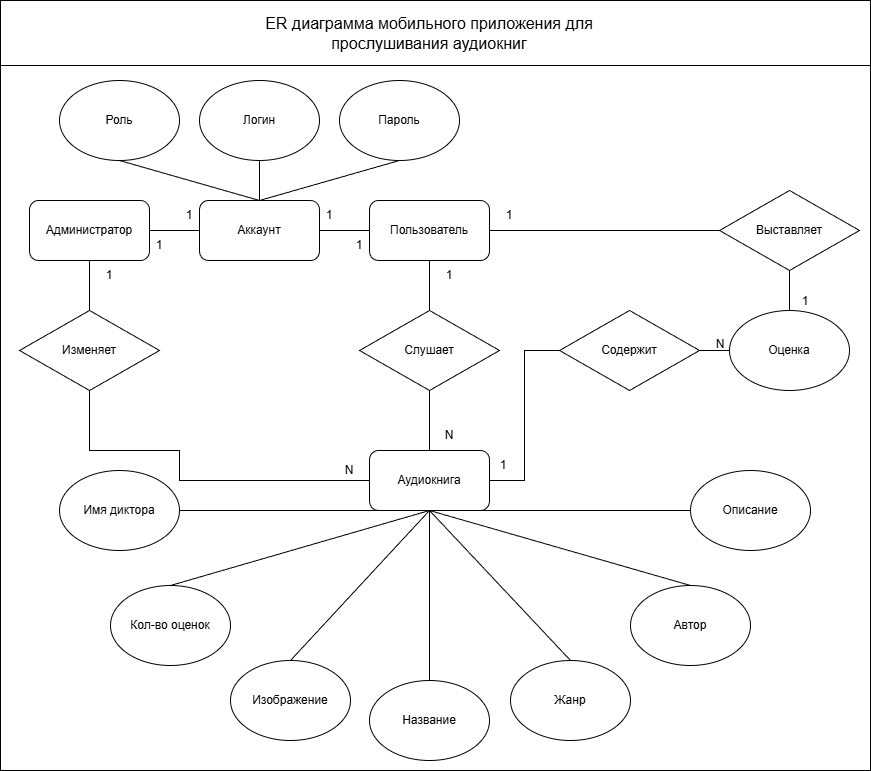

The diagram above was exported from draw.io. Its source (the exported page's mxGraphModel, read from the mxfile embedded in the PNG):
<mxGraphModel dx="2040" dy="1916" grid="1" gridSize="10" guides="1" tooltips="1" connect="1" arrows="1" fold="1" page="1" pageScale="1" pageWidth="827" pageHeight="1169" math="0" shadow="0">
  <root>
    <mxCell id="0" />
    <mxCell id="1" parent="0" />
    <mxCell id="kaWXtqjvx-k_Yo25PN0a-16" parent="1" style="rounded=0;whiteSpace=wrap;html=1;" value="" vertex="1">
      <mxGeometry height="770" width="870" x="-40" y="-40" as="geometry" />
    </mxCell>
    <mxCell id="QFj510IcZKZ82ysXP2Xz-1" parent="1" style="rounded=1;whiteSpace=wrap;html=1;" value="Пользователь" vertex="1">
      <mxGeometry height="60" width="120" x="329" y="160" as="geometry" />
    </mxCell>
    <mxCell id="QFj510IcZKZ82ysXP2Xz-2" parent="1" style="ellipse;whiteSpace=wrap;html=1;" value="Логин" vertex="1">
      <mxGeometry height="80" width="120" x="159" y="40" as="geometry" />
    </mxCell>
    <mxCell id="QFj510IcZKZ82ysXP2Xz-3" parent="1" style="ellipse;whiteSpace=wrap;html=1;" value="Пароль" vertex="1">
      <mxGeometry height="80" width="120" x="299" y="40" as="geometry" />
    </mxCell>
    <mxCell id="QFj510IcZKZ82ysXP2Xz-9" parent="1" style="rhombus;whiteSpace=wrap;html=1;" value="Слушает" vertex="1">
      <mxGeometry height="80" width="140" x="319" y="270" as="geometry" />
    </mxCell>
    <mxCell id="QFj510IcZKZ82ysXP2Xz-10" parent="1" style="rounded=1;whiteSpace=wrap;html=1;" value="Аудиокнига" vertex="1">
      <mxGeometry height="60" width="120" x="329" y="410" as="geometry" />
    </mxCell>
    <mxCell id="QFj510IcZKZ82ysXP2Xz-12" parent="1" style="ellipse;whiteSpace=wrap;html=1;" value="Название" vertex="1">
      <mxGeometry height="80" width="120" x="329" y="640" as="geometry" />
    </mxCell>
    <mxCell id="QFj510IcZKZ82ysXP2Xz-13" parent="1" style="ellipse;whiteSpace=wrap;html=1;" value="Автор" vertex="1">
      <mxGeometry height="80" width="120" x="590" y="545" as="geometry" />
    </mxCell>
    <mxCell id="QFj510IcZKZ82ysXP2Xz-14" parent="1" style="ellipse;whiteSpace=wrap;html=1;" value="Описание" vertex="1">
      <mxGeometry height="80" width="120" x="650" y="430" as="geometry" />
    </mxCell>
    <mxCell id="QFj510IcZKZ82ysXP2Xz-15" parent="1" style="ellipse;whiteSpace=wrap;html=1;" value="Изображение" vertex="1">
      <mxGeometry height="80" width="120" x="190" y="620" as="geometry" />
    </mxCell>
    <mxCell id="QFj510IcZKZ82ysXP2Xz-16" parent="1" style="ellipse;whiteSpace=wrap;html=1;" value="Жанр" vertex="1">
      <mxGeometry height="80" width="120" x="470" y="620" as="geometry" />
    </mxCell>
    <mxCell id="QFj510IcZKZ82ysXP2Xz-22" edge="1" parent="1" source="QFj510IcZKZ82ysXP2Xz-9" style="endArrow=none;html=1;rounded=0;entryX=0.5;entryY=1;entryDx=0;entryDy=0;exitX=0.5;exitY=0;exitDx=0;exitDy=0;edgeStyle=orthogonalEdgeStyle;" target="QFj510IcZKZ82ysXP2Xz-1" value="">
      <mxGeometry height="50" relative="1" width="50" as="geometry">
        <mxPoint x="339" y="320" as="sourcePoint" />
        <mxPoint x="389" y="270" as="targetPoint" />
      </mxGeometry>
    </mxCell>
    <mxCell id="QFj510IcZKZ82ysXP2Xz-23" edge="1" parent="1" source="QFj510IcZKZ82ysXP2Xz-10" style="endArrow=none;html=1;rounded=0;exitX=0.5;exitY=0;exitDx=0;exitDy=0;entryX=0.5;entryY=1;entryDx=0;entryDy=0;edgeStyle=orthogonalEdgeStyle;" target="QFj510IcZKZ82ysXP2Xz-9" value="">
      <mxGeometry height="50" relative="1" width="50" as="geometry">
        <mxPoint x="339" y="320" as="sourcePoint" />
        <mxPoint x="389" y="270" as="targetPoint" />
      </mxGeometry>
    </mxCell>
    <mxCell id="QFj510IcZKZ82ysXP2Xz-24" parent="1" style="text;html=1;whiteSpace=wrap;strokeColor=none;fillColor=none;align=center;verticalAlign=middle;rounded=0;" value="1" vertex="1">
      <mxGeometry height="30" width="60" x="379" y="220" as="geometry" />
    </mxCell>
    <mxCell id="QFj510IcZKZ82ysXP2Xz-25" parent="1" style="text;html=1;whiteSpace=wrap;strokeColor=none;fillColor=none;align=center;verticalAlign=middle;rounded=0;" value="N" vertex="1">
      <mxGeometry height="30" width="60" x="379" y="380" as="geometry" />
    </mxCell>
    <mxCell id="QFj510IcZKZ82ysXP2Xz-27" parent="1" style="rhombus;whiteSpace=wrap;html=1;" value="Выставляет" vertex="1">
      <mxGeometry height="80" width="140" x="679" y="150" as="geometry" />
    </mxCell>
    <mxCell id="QFj510IcZKZ82ysXP2Xz-33" edge="1" parent="1" source="QFj510IcZKZ82ysXP2Xz-1" style="endArrow=none;html=1;rounded=0;exitX=1;exitY=0.5;exitDx=0;exitDy=0;entryX=0;entryY=0.5;entryDx=0;entryDy=0;" target="QFj510IcZKZ82ysXP2Xz-27" value="">
      <mxGeometry height="50" relative="1" width="50" as="geometry">
        <mxPoint x="589" y="350" as="sourcePoint" />
        <mxPoint x="639" y="300" as="targetPoint" />
      </mxGeometry>
    </mxCell>
    <mxCell id="QFj510IcZKZ82ysXP2Xz-35" parent="1" style="text;html=1;whiteSpace=wrap;strokeColor=none;fillColor=none;align=center;verticalAlign=middle;rounded=0;" value="1" vertex="1">
      <mxGeometry height="30" width="60" x="735" y="246" as="geometry" />
    </mxCell>
    <mxCell id="QFj510IcZKZ82ysXP2Xz-36" parent="1" style="text;html=1;whiteSpace=wrap;strokeColor=none;fillColor=none;align=center;verticalAlign=middle;rounded=0;" value="1" vertex="1">
      <mxGeometry height="30" width="60" x="439" y="160" as="geometry" />
    </mxCell>
    <mxCell id="QFj510IcZKZ82ysXP2Xz-52" edge="1" parent="1" source="QFj510IcZKZ82ysXP2Xz-10" style="endArrow=none;html=1;rounded=0;entryX=0.5;entryY=0;entryDx=0;entryDy=0;exitX=0.5;exitY=1;exitDx=0;exitDy=0;" target="QFj510IcZKZ82ysXP2Xz-12" value="">
      <mxGeometry height="50" relative="1" width="50" as="geometry">
        <mxPoint x="389" y="470" as="sourcePoint" />
        <mxPoint x="179" y="630" as="targetPoint" />
      </mxGeometry>
    </mxCell>
    <mxCell id="QFj510IcZKZ82ysXP2Xz-53" edge="1" parent="1" source="QFj510IcZKZ82ysXP2Xz-10" style="endArrow=none;html=1;rounded=0;exitX=0.5;exitY=1;exitDx=0;exitDy=0;entryX=0.5;entryY=0;entryDx=0;entryDy=0;" target="QFj510IcZKZ82ysXP2Xz-16" value="">
      <mxGeometry height="50" relative="1" width="50" as="geometry">
        <mxPoint x="599" y="540" as="sourcePoint" />
        <mxPoint x="379" y="630" as="targetPoint" />
      </mxGeometry>
    </mxCell>
    <mxCell id="QFj510IcZKZ82ysXP2Xz-54" edge="1" parent="1" source="QFj510IcZKZ82ysXP2Xz-10" style="endArrow=none;html=1;rounded=0;exitX=0.5;exitY=1;exitDx=0;exitDy=0;entryX=0.5;entryY=0;entryDx=0;entryDy=0;" target="QFj510IcZKZ82ysXP2Xz-13" value="">
      <mxGeometry height="50" relative="1" width="50" as="geometry">
        <mxPoint x="609" y="640" as="sourcePoint" />
        <mxPoint x="389" y="730" as="targetPoint" />
      </mxGeometry>
    </mxCell>
    <mxCell id="QFj510IcZKZ82ysXP2Xz-55" edge="1" parent="1" source="QFj510IcZKZ82ysXP2Xz-10" style="endArrow=none;html=1;rounded=0;exitX=0.5;exitY=1;exitDx=0;exitDy=0;entryX=0;entryY=0.5;entryDx=0;entryDy=0;" target="QFj510IcZKZ82ysXP2Xz-14" value="">
      <mxGeometry height="50" relative="1" width="50" as="geometry">
        <mxPoint x="649" y="480" as="sourcePoint" />
        <mxPoint x="429" y="570" as="targetPoint" />
      </mxGeometry>
    </mxCell>
    <mxCell id="QFj510IcZKZ82ysXP2Xz-56" edge="1" parent="1" source="QFj510IcZKZ82ysXP2Xz-10" style="endArrow=none;html=1;rounded=0;exitX=0.5;exitY=1;exitDx=0;exitDy=0;entryX=0.5;entryY=0;entryDx=0;entryDy=0;" target="QFj510IcZKZ82ysXP2Xz-15" value="">
      <mxGeometry height="50" relative="1" width="50" as="geometry">
        <mxPoint x="769" y="490" as="sourcePoint" />
        <mxPoint x="549" y="580" as="targetPoint" />
      </mxGeometry>
    </mxCell>
    <mxCell id="QFj510IcZKZ82ysXP2Xz-58" edge="1" parent="1" source="QFj510IcZKZ82ysXP2Xz-10" style="endArrow=none;html=1;rounded=0;exitX=0.25;exitY=1;exitDx=0;exitDy=0;entryX=1;entryY=0.5;entryDx=0;entryDy=0;" target="kaWXtqjvx-k_Yo25PN0a-14" value="">
      <mxGeometry height="50" relative="1" width="50" as="geometry">
        <mxPoint x="569" y="470" as="sourcePoint" />
        <mxPoint x="169" y="470" as="targetPoint" />
      </mxGeometry>
    </mxCell>
    <mxCell id="QFj510IcZKZ82ysXP2Xz-60" edge="1" parent="1" source="QFj510IcZKZ82ysXP2Xz-3" style="endArrow=none;html=1;rounded=0;exitX=0.5;exitY=1;exitDx=0;exitDy=0;entryX=0.5;entryY=0;entryDx=0;entryDy=0;" target="kaWXtqjvx-k_Yo25PN0a-1" value="">
      <mxGeometry height="50" relative="1" width="50" as="geometry">
        <mxPoint x="549" y="390" as="sourcePoint" />
        <mxPoint x="329" y="480" as="targetPoint" />
      </mxGeometry>
    </mxCell>
    <mxCell id="QFj510IcZKZ82ysXP2Xz-62" edge="1" parent="1" source="QFj510IcZKZ82ysXP2Xz-2" style="endArrow=none;html=1;rounded=0;exitX=0.5;exitY=1;exitDx=0;exitDy=0;entryX=0.5;entryY=0;entryDx=0;entryDy=0;" target="kaWXtqjvx-k_Yo25PN0a-1" value="">
      <mxGeometry height="50" relative="1" width="50" as="geometry">
        <mxPoint x="429" y="350" as="sourcePoint" />
        <mxPoint x="209" y="440" as="targetPoint" />
      </mxGeometry>
    </mxCell>
    <mxCell id="QFj510IcZKZ82ysXP2Xz-63" parent="1" style="ellipse;whiteSpace=wrap;html=1;" value="Роль" vertex="1">
      <mxGeometry height="80" width="120" x="19" y="40" as="geometry" />
    </mxCell>
    <mxCell id="QFj510IcZKZ82ysXP2Xz-65" edge="1" parent="1" source="QFj510IcZKZ82ysXP2Xz-63" style="endArrow=none;html=1;rounded=0;entryX=0.5;entryY=0;entryDx=0;entryDy=0;exitX=0.5;exitY=1;exitDx=0;exitDy=0;" target="kaWXtqjvx-k_Yo25PN0a-1" value="">
      <mxGeometry height="50" relative="1" width="50" as="geometry">
        <mxPoint x="349" y="600" as="sourcePoint" />
        <mxPoint x="399" y="550" as="targetPoint" />
      </mxGeometry>
    </mxCell>
    <mxCell id="QFj510IcZKZ82ysXP2Xz-69" parent="1" style="rhombus;whiteSpace=wrap;html=1;" value="Содержит" vertex="1">
      <mxGeometry height="80" width="140" x="519" y="270" as="geometry" />
    </mxCell>
    <mxCell id="QFj510IcZKZ82ysXP2Xz-70" edge="1" parent="1" source="QFj510IcZKZ82ysXP2Xz-10" style="endArrow=none;html=1;rounded=0;exitX=1;exitY=0.5;exitDx=0;exitDy=0;entryX=0;entryY=0.5;entryDx=0;entryDy=0;edgeStyle=orthogonalEdgeStyle;" target="QFj510IcZKZ82ysXP2Xz-69" value="">
      <mxGeometry height="50" relative="1" width="50" as="geometry">
        <mxPoint x="349" y="340" as="sourcePoint" />
        <mxPoint x="399" y="290" as="targetPoint" />
      </mxGeometry>
    </mxCell>
    <mxCell id="QFj510IcZKZ82ysXP2Xz-71" parent="1" style="ellipse;whiteSpace=wrap;html=1;" value="Оценка" vertex="1">
      <mxGeometry height="80" width="120" x="689" y="270" as="geometry" />
    </mxCell>
    <mxCell id="QFj510IcZKZ82ysXP2Xz-72" edge="1" parent="1" source="QFj510IcZKZ82ysXP2Xz-69" style="endArrow=none;html=1;rounded=0;exitX=1;exitY=0.5;exitDx=0;exitDy=0;entryX=0;entryY=0.5;entryDx=0;entryDy=0;" target="QFj510IcZKZ82ysXP2Xz-71" value="">
      <mxGeometry height="50" relative="1" width="50" as="geometry">
        <mxPoint x="489" y="350" as="sourcePoint" />
        <mxPoint x="539" y="300" as="targetPoint" />
      </mxGeometry>
    </mxCell>
    <mxCell id="QFj510IcZKZ82ysXP2Xz-73" parent="1" style="text;html=1;whiteSpace=wrap;strokeColor=none;fillColor=none;align=center;verticalAlign=middle;rounded=0;" value="1" vertex="1">
      <mxGeometry height="30" width="60" x="433" y="410" as="geometry" />
    </mxCell>
    <mxCell id="QFj510IcZKZ82ysXP2Xz-74" parent="1" style="text;html=1;whiteSpace=wrap;strokeColor=none;fillColor=none;align=center;verticalAlign=middle;rounded=0;" value="N" vertex="1">
      <mxGeometry height="30" width="60" x="650" y="289" as="geometry" />
    </mxCell>
    <mxCell id="QFj510IcZKZ82ysXP2Xz-75" edge="1" parent="1" source="QFj510IcZKZ82ysXP2Xz-71" style="endArrow=none;html=1;rounded=0;exitX=0.5;exitY=0;exitDx=0;exitDy=0;entryX=0.5;entryY=1;entryDx=0;entryDy=0;" target="QFj510IcZKZ82ysXP2Xz-27" value="">
      <mxGeometry height="50" relative="1" width="50" as="geometry">
        <mxPoint x="489" y="350" as="sourcePoint" />
        <mxPoint x="539" y="300" as="targetPoint" />
      </mxGeometry>
    </mxCell>
    <mxCell id="QFj510IcZKZ82ysXP2Xz-77" parent="1" style="ellipse;whiteSpace=wrap;html=1;" value="Кол-во оценок" vertex="1">
      <mxGeometry height="80" width="120" x="70" y="545" as="geometry" />
    </mxCell>
    <mxCell id="QFj510IcZKZ82ysXP2Xz-78" edge="1" parent="1" source="QFj510IcZKZ82ysXP2Xz-10" style="endArrow=none;html=1;rounded=0;exitX=0.5;exitY=1;exitDx=0;exitDy=0;entryX=0.5;entryY=0;entryDx=0;entryDy=0;" target="QFj510IcZKZ82ysXP2Xz-77" value="">
      <mxGeometry height="50" relative="1" width="50" as="geometry">
        <mxPoint x="399" y="340" as="sourcePoint" />
        <mxPoint x="449" y="290" as="targetPoint" />
      </mxGeometry>
    </mxCell>
    <mxCell id="OeRN-Vbcipgf9n4wJyvu-1" parent="1" style="rounded=1;whiteSpace=wrap;html=1;" value="Администратор" vertex="1">
      <mxGeometry height="60" width="120" x="-11" y="160" as="geometry" />
    </mxCell>
    <mxCell id="OeRN-Vbcipgf9n4wJyvu-2" edge="1" parent="1" source="OeRN-Vbcipgf9n4wJyvu-5" style="endArrow=none;html=1;rounded=0;exitX=0.5;exitY=0;exitDx=0;exitDy=0;entryX=0.5;entryY=1;entryDx=0;entryDy=0;" target="OeRN-Vbcipgf9n4wJyvu-1" value="">
      <mxGeometry height="50" relative="1" width="50" as="geometry">
        <mxPoint x="39" y="300" as="sourcePoint" />
        <mxPoint x="109" y="220" as="targetPoint" />
      </mxGeometry>
    </mxCell>
    <mxCell id="OeRN-Vbcipgf9n4wJyvu-5" parent="1" style="rhombus;whiteSpace=wrap;html=1;" value="Изменяет" vertex="1">
      <mxGeometry height="80" width="140" x="-21" y="270" as="geometry" />
    </mxCell>
    <mxCell id="OeRN-Vbcipgf9n4wJyvu-6" edge="1" parent="1" source="OeRN-Vbcipgf9n4wJyvu-5" style="endArrow=none;html=1;rounded=0;entryX=0;entryY=0.5;entryDx=0;entryDy=0;exitX=0.5;exitY=1;exitDx=0;exitDy=0;edgeStyle=orthogonalEdgeStyle;" target="QFj510IcZKZ82ysXP2Xz-10" value="">
      <mxGeometry height="50" relative="1" width="50" as="geometry">
        <Array as="points">
          <mxPoint x="49" y="410" />
          <mxPoint x="139" y="410" />
          <mxPoint x="139" y="440" />
        </Array>
        <mxPoint x="419" y="420" as="sourcePoint" />
        <mxPoint x="469" y="370" as="targetPoint" />
      </mxGeometry>
    </mxCell>
    <mxCell id="OeRN-Vbcipgf9n4wJyvu-7" parent="1" style="text;html=1;whiteSpace=wrap;strokeColor=none;fillColor=none;align=center;verticalAlign=middle;rounded=0;" value="1" vertex="1">
      <mxGeometry height="30" width="60" x="39" y="220" as="geometry" />
    </mxCell>
    <mxCell id="OeRN-Vbcipgf9n4wJyvu-8" parent="1" style="text;html=1;whiteSpace=wrap;strokeColor=none;fillColor=none;align=center;verticalAlign=middle;rounded=0;" value="N" vertex="1">
      <mxGeometry height="30" width="60" x="279" y="415" as="geometry" />
    </mxCell>
    <mxCell id="kaWXtqjvx-k_Yo25PN0a-1" parent="1" style="rounded=1;whiteSpace=wrap;html=1;" value="Аккаунт" vertex="1">
      <mxGeometry height="60" width="120" x="159" y="160" as="geometry" />
    </mxCell>
    <mxCell id="kaWXtqjvx-k_Yo25PN0a-2" edge="1" parent="1" source="kaWXtqjvx-k_Yo25PN0a-1" style="endArrow=none;html=1;rounded=0;exitX=1;exitY=0.5;exitDx=0;exitDy=0;entryX=0;entryY=0.5;entryDx=0;entryDy=0;" target="QFj510IcZKZ82ysXP2Xz-1" value="">
      <mxGeometry height="50" relative="1" width="50" as="geometry">
        <mxPoint x="259" y="130" as="sourcePoint" />
        <mxPoint x="309" y="80" as="targetPoint" />
      </mxGeometry>
    </mxCell>
    <mxCell id="kaWXtqjvx-k_Yo25PN0a-4" edge="1" parent="1" source="OeRN-Vbcipgf9n4wJyvu-1" style="endArrow=none;html=1;rounded=0;exitX=1;exitY=0.5;exitDx=0;exitDy=0;entryX=0;entryY=0.5;entryDx=0;entryDy=0;" target="kaWXtqjvx-k_Yo25PN0a-1" value="">
      <mxGeometry height="50" relative="1" width="50" as="geometry">
        <mxPoint x="259" y="130" as="sourcePoint" />
        <mxPoint x="309" y="80" as="targetPoint" />
      </mxGeometry>
    </mxCell>
    <mxCell id="kaWXtqjvx-k_Yo25PN0a-5" parent="1" style="text;html=1;whiteSpace=wrap;strokeColor=none;fillColor=none;align=center;verticalAlign=middle;rounded=0;" value="1" vertex="1">
      <mxGeometry height="30" width="60" x="259" y="160" as="geometry" />
    </mxCell>
    <mxCell id="kaWXtqjvx-k_Yo25PN0a-6" parent="1" style="text;html=1;whiteSpace=wrap;strokeColor=none;fillColor=none;align=center;verticalAlign=middle;rounded=0;" value="1" vertex="1">
      <mxGeometry height="30" width="60" x="289" y="190" as="geometry" />
    </mxCell>
    <mxCell id="kaWXtqjvx-k_Yo25PN0a-7" parent="1" style="text;html=1;whiteSpace=wrap;strokeColor=none;fillColor=none;align=center;verticalAlign=middle;rounded=0;" value="1" vertex="1">
      <mxGeometry height="30" width="60" x="119" y="160" as="geometry" />
    </mxCell>
    <mxCell id="kaWXtqjvx-k_Yo25PN0a-8" parent="1" style="text;html=1;whiteSpace=wrap;strokeColor=none;fillColor=none;align=center;verticalAlign=middle;rounded=0;" value="1" vertex="1">
      <mxGeometry height="30" width="60" x="89" y="190" as="geometry" />
    </mxCell>
    <mxCell id="kaWXtqjvx-k_Yo25PN0a-14" parent="1" style="ellipse;whiteSpace=wrap;html=1;" value="Имя диктора" vertex="1">
      <mxGeometry height="80" width="120" x="19" y="430" as="geometry" />
    </mxCell>
    <mxCell id="kaWXtqjvx-k_Yo25PN0a-18" parent="1" style="rounded=0;whiteSpace=wrap;html=1;" value="" vertex="1">
      <mxGeometry height="65" width="870" x="-40" y="-40" as="geometry" />
    </mxCell>
    <mxCell id="kaWXtqjvx-k_Yo25PN0a-17" parent="1" style="text;html=1;whiteSpace=wrap;strokeColor=none;fillColor=none;align=center;verticalAlign=middle;rounded=0;fontSize=16;" value="ER диаграмма мобильного приложения для прослушивания аудиокниг" vertex="1">
      <mxGeometry height="30" width="330" x="224" y="-22.5" as="geometry" />
    </mxCell>
  </root>
</mxGraphModel>